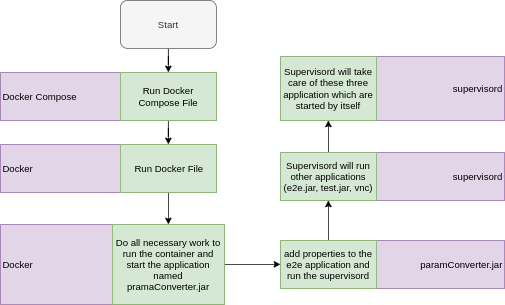

The diagram above was exported from draw.io. Its source (the exported page's mxGraphModel, read from the mxfile embedded in the PNG):
<mxGraphModel dx="1408" dy="819" grid="1" gridSize="10" guides="1" tooltips="1" connect="1" arrows="1" fold="1" page="1" pageScale="1" pageWidth="850" pageHeight="1100" math="0" shadow="0">
  <root>
    <mxCell id="0" />
    <mxCell id="1" parent="0" />
    <mxCell id="X7CnXJiEloWF7B817Ses-20" value="supervisord" style="rounded=0;whiteSpace=wrap;html=1;align=right;fillColor=#e1d5e7;strokeColor=#9673a6;" vertex="1" parent="1">
      <mxGeometry x="530" y="120" width="280" height="80" as="geometry" />
    </mxCell>
    <mxCell id="X7CnXJiEloWF7B817Ses-19" value="supervisord" style="rounded=0;whiteSpace=wrap;html=1;align=right;fillColor=#e1d5e7;strokeColor=#9673a6;" vertex="1" parent="1">
      <mxGeometry x="530" y="240" width="280" height="60" as="geometry" />
    </mxCell>
    <mxCell id="X7CnXJiEloWF7B817Ses-18" value="paramConverter.jar" style="rounded=0;whiteSpace=wrap;html=1;align=right;fillColor=#e1d5e7;strokeColor=#9673a6;" vertex="1" parent="1">
      <mxGeometry x="530" y="350" width="280" height="60" as="geometry" />
    </mxCell>
    <mxCell id="X7CnXJiEloWF7B817Ses-17" value="Docker" style="rounded=0;whiteSpace=wrap;html=1;align=left;fillColor=#e1d5e7;strokeColor=#9673a6;" vertex="1" parent="1">
      <mxGeometry x="180" y="330" width="280" height="100" as="geometry" />
    </mxCell>
    <mxCell id="X7CnXJiEloWF7B817Ses-16" value="Docker" style="rounded=0;whiteSpace=wrap;html=1;align=left;fillColor=#e1d5e7;strokeColor=#9673a6;" vertex="1" parent="1">
      <mxGeometry x="180" y="230" width="270" height="60" as="geometry" />
    </mxCell>
    <mxCell id="X7CnXJiEloWF7B817Ses-15" value="Docker Compose" style="rounded=0;whiteSpace=wrap;html=1;align=left;fillColor=#e1d5e7;strokeColor=#9673a6;" vertex="1" parent="1">
      <mxGeometry x="180" y="140" width="270" height="60" as="geometry" />
    </mxCell>
    <mxCell id="X7CnXJiEloWF7B817Ses-4" style="edgeStyle=orthogonalEdgeStyle;rounded=0;orthogonalLoop=1;jettySize=auto;html=1;entryX=0.5;entryY=0;entryDx=0;entryDy=0;" edge="1" parent="1" source="X7CnXJiEloWF7B817Ses-1" target="X7CnXJiEloWF7B817Ses-2">
      <mxGeometry relative="1" as="geometry" />
    </mxCell>
    <mxCell id="X7CnXJiEloWF7B817Ses-1" value="Start" style="rounded=1;whiteSpace=wrap;html=1;fillColor=#f5f5f5;strokeColor=#666666;fontColor=#333333;" vertex="1" parent="1">
      <mxGeometry x="330" y="50" width="120" height="60" as="geometry" />
    </mxCell>
    <mxCell id="X7CnXJiEloWF7B817Ses-5" style="edgeStyle=orthogonalEdgeStyle;rounded=0;orthogonalLoop=1;jettySize=auto;html=1;entryX=0.5;entryY=0;entryDx=0;entryDy=0;" edge="1" parent="1" source="X7CnXJiEloWF7B817Ses-2" target="X7CnXJiEloWF7B817Ses-3">
      <mxGeometry relative="1" as="geometry" />
    </mxCell>
    <mxCell id="X7CnXJiEloWF7B817Ses-2" value="Run Docker Compose File" style="rounded=0;whiteSpace=wrap;html=1;fillColor=#d5e8d4;strokeColor=#82b366;" vertex="1" parent="1">
      <mxGeometry x="330" y="140" width="120" height="60" as="geometry" />
    </mxCell>
    <mxCell id="X7CnXJiEloWF7B817Ses-7" style="edgeStyle=orthogonalEdgeStyle;rounded=0;orthogonalLoop=1;jettySize=auto;html=1;entryX=0.5;entryY=0;entryDx=0;entryDy=0;" edge="1" parent="1" source="X7CnXJiEloWF7B817Ses-3" target="X7CnXJiEloWF7B817Ses-6">
      <mxGeometry relative="1" as="geometry" />
    </mxCell>
    <mxCell id="X7CnXJiEloWF7B817Ses-3" value="Run Docker File" style="rounded=0;whiteSpace=wrap;html=1;fillColor=#d5e8d4;strokeColor=#82b366;" vertex="1" parent="1">
      <mxGeometry x="330" y="230" width="120" height="60" as="geometry" />
    </mxCell>
    <mxCell id="X7CnXJiEloWF7B817Ses-11" style="edgeStyle=orthogonalEdgeStyle;rounded=0;orthogonalLoop=1;jettySize=auto;html=1;" edge="1" parent="1" source="X7CnXJiEloWF7B817Ses-6" target="X7CnXJiEloWF7B817Ses-8">
      <mxGeometry relative="1" as="geometry" />
    </mxCell>
    <mxCell id="X7CnXJiEloWF7B817Ses-6" value="Do all necessary work to run the container and start the application named pramaConverter.jar" style="rounded=0;whiteSpace=wrap;html=1;fillColor=#d5e8d4;strokeColor=#82b366;" vertex="1" parent="1">
      <mxGeometry x="320" y="330" width="140" height="100" as="geometry" />
    </mxCell>
    <mxCell id="X7CnXJiEloWF7B817Ses-12" style="edgeStyle=orthogonalEdgeStyle;rounded=0;orthogonalLoop=1;jettySize=auto;html=1;entryX=0.5;entryY=1;entryDx=0;entryDy=0;" edge="1" parent="1" source="X7CnXJiEloWF7B817Ses-8" target="X7CnXJiEloWF7B817Ses-10">
      <mxGeometry relative="1" as="geometry" />
    </mxCell>
    <mxCell id="X7CnXJiEloWF7B817Ses-8" value="add properties to the e2e application and run the supervisord" style="rounded=0;whiteSpace=wrap;html=1;fillColor=#d5e8d4;strokeColor=#82b366;" vertex="1" parent="1">
      <mxGeometry x="530" y="350" width="120" height="60" as="geometry" />
    </mxCell>
    <mxCell id="X7CnXJiEloWF7B817Ses-14" style="edgeStyle=orthogonalEdgeStyle;rounded=0;orthogonalLoop=1;jettySize=auto;html=1;" edge="1" parent="1" source="X7CnXJiEloWF7B817Ses-10" target="X7CnXJiEloWF7B817Ses-13">
      <mxGeometry relative="1" as="geometry" />
    </mxCell>
    <mxCell id="X7CnXJiEloWF7B817Ses-10" value="Supervisord will run other applications (e2e.jar, test.jar, vnc)" style="rounded=0;whiteSpace=wrap;html=1;fillColor=#d5e8d4;strokeColor=#82b366;" vertex="1" parent="1">
      <mxGeometry x="530" y="240" width="120" height="60" as="geometry" />
    </mxCell>
    <mxCell id="X7CnXJiEloWF7B817Ses-13" value="Supervisord will take care of these three application which are started by itself" style="rounded=0;whiteSpace=wrap;html=1;fillColor=#d5e8d4;strokeColor=#82b366;" vertex="1" parent="1">
      <mxGeometry x="530" y="120" width="120" height="80" as="geometry" />
    </mxCell>
  </root>
</mxGraphModel>